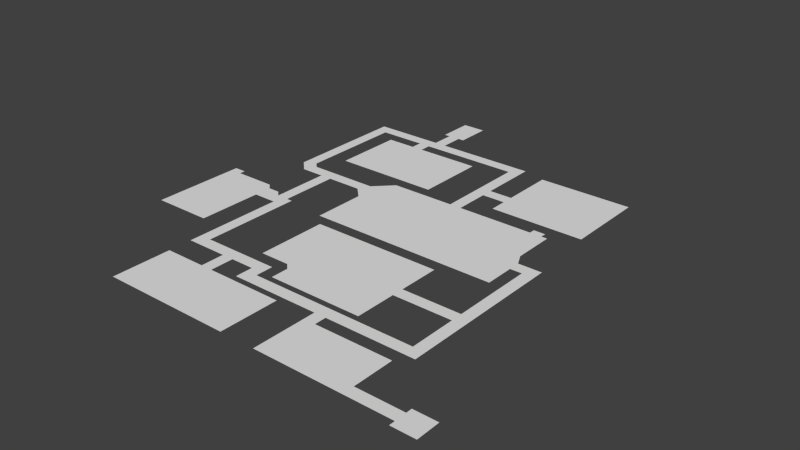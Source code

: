 # Source: cavernFloor.blend  (saved by Blender 2.71.0; exported with 4.5.12 LTS)
import bpy
from mathutils import Matrix  # noqa: F401  (used for matrix-valued properties, if any)

bpy.ops.wm.read_factory_settings(use_empty=True)
scene = bpy.context.scene
scene.name = 'Scene'

# ---- collections
col_collection_1 = bpy.data.collections.new('Collection 1'); scene.collection.children.link(col_collection_1)

# ---- world
world_world = bpy.data.worlds.new('World'); scene.world = world_world
world_world.color = (0.05088, 0.05088, 0.05088)
world_world.use_sun_shadow = False
world_world.sun_shadow_jitter_overblur = 0.0
world_world.cycles.sampling_method = 'MANUAL'
world_world.cycles.sample_map_resolution = 256

# ---- meshes
me_plane = bpy.data.meshes.new('Plane')
me_plane.from_pydata([(-10.96, -10.99, 0.4099), (1.037, -10.99, 0.4099), (-10.96, 1.006, 0.4099), (1.037, 1.006, 0.4099), (-10.96, -1.994, 0.4099), (1.037, -1.994, 0.4099), (-10.96, -7.994, 0.4099), (1.037, -7.994, 0.4099), (-34.96, -1.994, 0.4099), (-34.96, -7.994, 0.4099), (-79.96, -1.994, 0.4099), (-79.96, -7.994, 0.4099), (-34.96, 19.01, 0.4099), (-79.96, 19.01, 0.4099), (-79.96, -1.994, 0.4099), (-79.96, -7.994, 0.4099), (-79.96, 19.01, 0.4099), (-73.96, -7.994, 0.4099), (-73.96, -1.994, 0.4099), (-73.96, 19.01, 0.4099), (-79.96, 31.01, 0.4099), (-73.96, 31.01, 0.4099), (-79.96, 25.01, 0.4099), (-73.96, 25.01, 0.4099), (-28.96, 31.01, 0.4099), (-28.96, 25.01, 0.4099), (-34.96, 31.01, 0.4099), (-34.96, 25.01, 0.4099), (-28.96, 109.0, 0.4099), (-34.96, 109.0, 0.4099), (-34.96, 55.01, 0.4099), (-28.96, 55.01, 0.4099), (-28.96, 61.01, 0.4099), (-34.96, 61.01, 0.4099), (-131.0, 55.01, 0.4099), (-131.0, 61.01, 0.4099), (-64.96, 55.01, 0.4099), (-64.96, 61.01, 0.4099), (-131.0, 82.01, 0.4099), (-64.96, 82.01, 0.4099), (-131.0, 46.01, 0.4099), (-116.0, 61.01, 0.4099), (-116.0, 55.01, 0.4099), (-116.0, 82.01, 0.4099), (-116.0, 46.01, 0.4099), (-64.96, 43.01, 0.4099), (-113.0, 61.01, 0.4099), (-113.0, 55.01, 0.4099), (-113.0, 82.01, 0.4099), (-113.0, 43.01, 0.4099), (-64.96, 34.01, 0.4099), (-113.0, 34.01, 0.4099), (-125.0, 25.01, 0.4099), (-119.0, 25.01, 0.4099), (-119.0, 31.01, 0.4099), (-28.96, 103.0, 0.4099), (-34.96, 103.0, 0.4099), (-125.0, 40.01, 0.4099), (-119.0, 40.01, 0.4099), (-125.0, 34.01, 0.4099), (-164.0, 40.01, 0.4099), (-164.0, 34.01, 0.4099), (-143.0, 34.01, 0.4099), (-143.0, 40.01, 0.4099), (-137.0, 34.01, 0.4099), (-137.0, 40.01, 0.4099), (-158.0, 40.01, 0.4099), (-158.0, 34.01, 0.4099), (-143.0, -7.994, 0.4099), (-137.0, -7.994, 0.4099), (-137.0, 22.01, 0.4099), (-143.0, 22.01, 0.4099), (-97.96, -7.994, 0.4099), (-97.96, 22.01, 0.4099), (-164.0, -7.994, 0.4099), (-164.0, 22.01, 0.4099), (-161.0, 121.0, 0.4099), (-158.0, 91.01, 0.4099), (-164.0, 85.01, 0.4099), (-158.0, 85.01, 0.4099), (-179.0, 85.01, 0.4099), (-170.0, 85.01, 0.4099), (-167.0, 85.01, 0.4099), (-167.0, 91.01, 0.4099), (-161.0, 91.01, 0.4099), (-170.0, 94.01, 0.4099), (-167.0, 94.01, 0.4099), (-176.0, 85.01, 0.4099), (-176.0, 94.01, 0.4099), (-206.0, 85.01, 0.4099), (-179.0, 97.01, 0.4099), (-206.0, 97.01, 0.4099), (-200.0, 85.01, 0.4099), (-200.0, 97.01, 0.4099), (-206.0, 100.0, 0.4099), (-200.0, 100.0, 0.4099), (-179.0, 52.01, 0.4099), (-176.0, 52.01, 0.4099), (-206.0, 52.01, 0.4099), (-200.0, 52.01, 0.4099), (-167.0, 121.0, 0.4099), (-161.0, 127.0, 0.4099), (-167.0, 127.0, 0.4099), (-185.0, 127.0, 0.4099), (-176.0, 121.0, 0.4099), (-176.0, 127.0, 0.4099), (-185.0, 190.0, 0.4099), (-179.0, 121.0, 0.4099), (-185.0, 130.0, 0.4099), (-179.0, 130.0, 0.4099), (-179.0, 190.0, 0.4099), (-185.0, 184.0, 0.4099), (-179.0, 184.0, 0.4099), (-91.96, 190.0, 0.4099), (-91.96, 184.0, 0.4099), (-143.0, 190.0, 0.4099), (-143.0, 184.0, 0.4099), (-149.0, 190.0, 0.4099), (-149.0, 184.0, 0.4099), (-155.0, 190.0, 0.4099), (-155.0, 184.0, 0.4099), (-143.0, 220.0, 0.4099), (-149.0, 220.0, 0.4099), (-149.0, 202.0, 0.4099), (-143.0, 202.0, 0.4099), (-140.0, 220.0, 0.4099), (-140.0, 202.0, 0.4099), (-152.0, 220.0, 0.4099), (-152.0, 202.0, 0.4099), (-97.96, 184.0, 0.4099), (-97.96, 190.0, 0.4099), (-149.0, 142.0, 0.4099), (-155.0, 142.0, 0.4099), (-149.0, 178.0, 0.4099), (-155.0, 178.0, 0.4099), (-170.0, 142.0, 0.4099), (-170.0, 178.0, 0.4099), (-116.0, 142.0, 0.4099), (-116.0, 178.0, 0.4099), (-91.96, 130.0, 0.4099), (-97.96, 130.0, 0.4099), (-91.96, 160.0, 0.4099), (-97.96, 160.0, 0.4099), (-97.96, 154.0, 0.4099), (-91.96, 154.0, 0.4099), (-31.96, 160.0, 0.4099), (-31.96, 154.0, 0.4099), (-79.96, 160.0, 0.4099), (-79.96, 154.0, 0.4099), (-31.96, 145.0, 0.4099), (-79.96, 145.0, 0.4099), (-31.96, 187.0, 0.4099), (-79.96, 187.0, 0.4099), (-97.96, 136.0, 0.4099), (-91.96, 136.0, 0.4099), (-97.96, 115.0, 0.4099), (-91.96, 115.0, 0.4099), (-143.0, 121.0, 0.4099), (-143.0, 127.0, 0.4099), (-137.0, 130.0, 0.4099), (-137.0, 115.0, 0.4099), (-140.0, 127.0, 0.4099), (-140.0, 118.0, 0.4099), (-131.0, 136.0, 0.4099), (-43.96, 103.0, 0.4099), (-91.96, 103.0, 0.4099), (-97.96, 103.0, 0.4099), (-137.0, 103.0, 0.4099), (-43.96, 115.0, 0.4099), (-40.96, 103.0, 0.4099), (-40.96, 109.0, 0.4099), (-97.96, 88.01, 0.4099), (-91.96, 88.01, 0.4099), (-43.96, 130.0, 0.4099), (-43.96, 88.01, 0.4099), (-43.96, 136.0, 0.4099), (-137.0, 88.01, 0.4099), (-40.96, 88.01, 0.4099), (-52.96, 103.0, 0.4099), (-52.96, 130.0, 0.4099), (-52.96, 88.01, 0.4099), (-52.96, 115.0, 0.4099), (-52.96, 136.0, 0.4099), (-46.96, 103.0, 0.4099), (-46.96, 130.0, 0.4099), (-46.96, 88.01, 0.4099), (-46.96, 115.0, 0.4099), (-46.96, 136.0, 0.4099), (-52.96, 139.0, 0.4099), (-46.96, 139.0, 0.4099)], [(83, 86)], [(4, 5, 3, 2), (6, 7, 5, 4), (0, 1, 7, 6), (6, 4, 8, 9), (17, 18, 10, 11), (18, 8, 12, 19), (10, 13, 16, 14), (11, 10, 14, 15), (9, 8, 18, 17), (10, 18, 19, 13), (22, 23, 21, 20), (13, 19, 23, 22), (26, 27, 25, 24), (21, 23, 27, 26), (56, 55, 28, 29), (26, 24, 31, 30), (30, 31, 32, 33), (42, 41, 35, 34), (30, 33, 37, 36), (37, 46, 47, 36), (42, 34, 40, 44), (47, 46, 41, 42), (35, 41, 43, 38), (45, 49, 51, 50), (45, 36, 47, 49), (44, 49, 47, 42), (41, 46, 48, 43), (88, 90, 80, 87), (22, 20, 54, 53), (33, 32, 55, 56), (57, 59, 54, 58), (53, 54, 59, 52), (67, 66, 60, 61), (64, 65, 63, 62), (59, 57, 65, 64), (62, 63, 66, 67), (70, 71, 68, 69), (64, 62, 71, 70), (70, 69, 72, 73), (68, 71, 75, 74), (78, 79, 77, 84), (60, 66, 79, 78), (76, 100, 83, 84), (81, 85, 88, 87), (82, 83, 85, 81), (91, 93, 95, 94), (92, 89, 98, 99), (80, 92, 99, 96), (87, 80, 96, 97), (100, 76, 101, 102), (78, 84, 83, 82), (100, 102, 105, 104), (107, 109, 108, 103), (105, 109, 107, 104), (46, 37, 39, 48), (80, 90, 93, 92), (92, 93, 91, 89), (111, 112, 110, 106), (108, 109, 112, 111), (130, 129, 114, 113), (117, 118, 116, 115), (119, 120, 118, 117), (110, 112, 120, 119), (123, 124, 121, 122), (117, 115, 124, 123), (121, 124, 126, 125), (123, 122, 127, 128), (115, 116, 129, 130), (133, 134, 132, 131), (118, 120, 134, 133), (132, 134, 136, 135), (133, 131, 137, 138), (154, 153, 140, 139), (114, 129, 142, 141), (141, 142, 143, 144), (147, 148, 146, 145), (141, 144, 148, 147), (146, 148, 150, 149), (147, 145, 151, 152), (144, 143, 153, 154), (101, 76, 157, 158), (159, 160, 155, 140), (139, 140, 155, 156), (161, 162, 160, 159), (165, 156, 155, 166), (158, 157, 162, 161), (178, 181, 156, 165), (159, 140, 153, 163), (169, 170, 168, 164), (56, 29, 170, 169), (169, 164, 174, 177), (178, 165, 172, 180), (166, 155, 160, 167), (184, 173, 175, 187), (166, 167, 176, 171), (165, 166, 171, 172), (156, 181, 179, 139), (183, 178, 180, 185), (186, 181, 178, 183), (139, 179, 182, 154), (181, 186, 184, 179), (179, 184, 187, 182), (164, 183, 185, 174), (182, 187, 189, 188), (186, 168, 173, 184), (168, 186, 183, 164)])
me_plane.use_remesh_preserve_volume = False
me_plane.use_remesh_preserve_attributes = False
me_plane.use_mirror_vertex_groups = False
me_plane.update()

# ---- objects
ob_cavernfloor = bpy.data.objects.new('cavernFloor', me_plane)

# ---- transforms, parenting, visibility, modifiers, constraints
ob_cavernfloor.location = (1.963, -4.006, -0.4099)
ob_cavernfloor.lineart.crease_threshold = 0.0

# ---- collection membership
col_collection_1.objects.link(ob_cavernfloor)

# ---- scene / render settings (as saved in the file)
scene.frame_start = 1; scene.frame_end = 250; scene.frame_set(0)
scene.render.engine = 'BLENDER_EEVEE_NEXT'
scene.render.resolution_percentage = 50
scene.render.dither_intensity = 0.0
scene.cycles.use_denoising = False
scene.cycles.samples = 10
scene.cycles.sampling_pattern = 'TABULATED_SOBOL'
scene.cycles.light_sampling_threshold = 0.0
scene.cycles.use_adaptive_sampling = False
scene.cycles.use_light_tree = False
scene.cycles.blur_glossy = 0.0
scene.cycles.volume_bounces = 1
scene.cycles.pixel_filter_type = 'GAUSSIAN'
scene.cycles.sample_clamp_indirect = 0.0
scene.view_settings.view_transform = 'Standard'
bpy.context.view_layer.update()

# ---- added for rendering (the .blend has no active camera and no usable light): camera, sun
cam_auto = bpy.data.cameras.new('AutoCamera')
cam_auto.lens = 50.0
cam_auto.sensor_width = 36.0
cam_auto.clip_end = 5036.54
ob_auto_camera = bpy.data.objects.new('AutoCamera', cam_auto)
scene.collection.objects.link(ob_auto_camera)
ob_auto_camera.location = (186.484, -243.881, 229.587)
ob_auto_camera.rotation_euler = (1.09748, -7.21219e-08, 0.694738)
scene.camera = ob_auto_camera
light_auto_sun = bpy.data.lights.new('AutoSun', 'SUN')
light_auto_sun.energy = 3.0
light_auto_sun.angle = 0.0523599
ob_auto_sun = bpy.data.objects.new('AutoSun', light_auto_sun)
scene.collection.objects.link(ob_auto_sun)
ob_auto_sun.rotation_euler = (0.872665, 0.174533, 0.523599)
bpy.context.view_layer.update()
